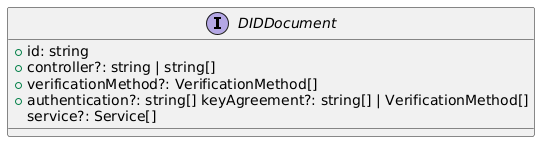

The diagram above was rendered by PlantUML. Its source (embedded in the PNG):
@startuml
interface DIDDocument {
  + id: string
  + controller?: string | string[]
  + verificationMethod?: VerificationMethod[]
  + authentication?: string[] keyAgreement?: string[] | VerificationMethod[]
   service?: Service[]
}
@enduml